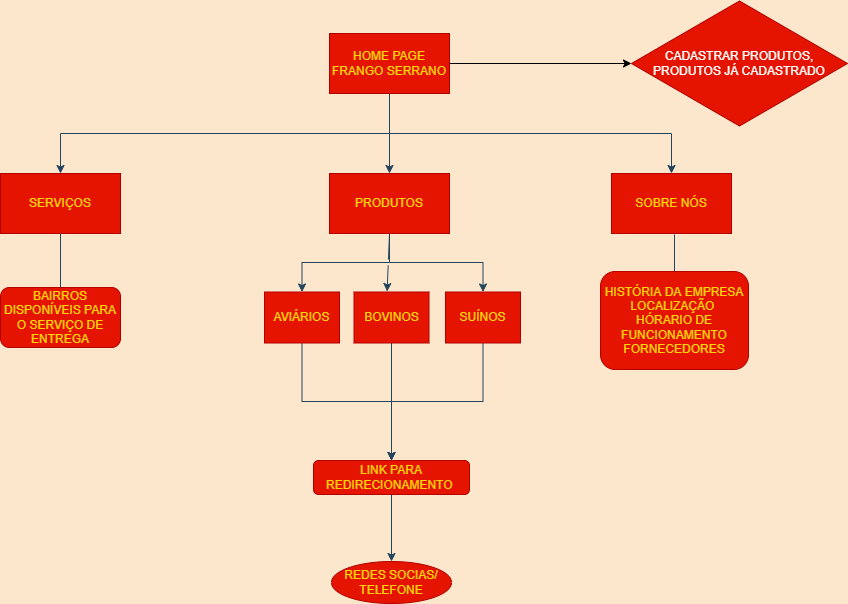

The diagram above was exported from draw.io. Its source (the exported page's mxGraphModel, read from the mxfile embedded in the PNG):
<mxGraphModel dx="1038" dy="617" grid="0" gridSize="10" guides="1" tooltips="1" connect="1" arrows="1" fold="1" page="1" pageScale="1" pageWidth="1169" pageHeight="827" background="#FCE7CD" math="0" shadow="0">
  <root>
    <mxCell id="0" />
    <mxCell id="1" parent="0" />
    <mxCell id="0xzV7fThEJctc0XIujdz-1" style="edgeStyle=elbowEdgeStyle;rounded=0;jumpStyle=gap;orthogonalLoop=1;jettySize=auto;elbow=vertical;html=1;entryX=0.5;entryY=0;entryDx=0;entryDy=0;labelBackgroundColor=#FCE7CD;strokeColor=#23445D;" parent="1" source="QnffKCTw5WCzr_MRpf1b-3" target="QnffKCTw5WCzr_MRpf1b-6" edge="1">
      <mxGeometry relative="1" as="geometry" />
    </mxCell>
    <mxCell id="0xzV7fThEJctc0XIujdz-3" style="edgeStyle=elbowEdgeStyle;rounded=0;jumpStyle=gap;orthogonalLoop=1;jettySize=auto;elbow=vertical;html=1;exitX=0.5;exitY=1;exitDx=0;exitDy=0;labelBackgroundColor=#FCE7CD;strokeColor=#23445D;" parent="1" source="QnffKCTw5WCzr_MRpf1b-3" target="QnffKCTw5WCzr_MRpf1b-7" edge="1">
      <mxGeometry relative="1" as="geometry" />
    </mxCell>
    <mxCell id="0xzV7fThEJctc0XIujdz-4" style="edgeStyle=none;rounded=0;jumpStyle=gap;orthogonalLoop=1;jettySize=auto;html=1;exitX=0.5;exitY=1;exitDx=0;exitDy=0;entryX=0.5;entryY=0;entryDx=0;entryDy=0;elbow=vertical;labelBackgroundColor=#FCE7CD;strokeColor=#23445D;" parent="1" source="QnffKCTw5WCzr_MRpf1b-3" target="QnffKCTw5WCzr_MRpf1b-4" edge="1">
      <mxGeometry relative="1" as="geometry" />
    </mxCell>
    <mxCell id="6VNjY1QE3KCqlpiP6bR6-2" value="" style="edgeStyle=orthogonalEdgeStyle;rounded=0;orthogonalLoop=1;jettySize=auto;html=1;" edge="1" parent="1" source="QnffKCTw5WCzr_MRpf1b-3" target="6VNjY1QE3KCqlpiP6bR6-1">
      <mxGeometry relative="1" as="geometry" />
    </mxCell>
    <mxCell id="QnffKCTw5WCzr_MRpf1b-3" value="&lt;font color=&quot;#ffd608&quot;&gt;HOME PAGE FRANGO SERRANO&lt;/font&gt;" style="rounded=0;whiteSpace=wrap;html=1;strokeColor=#B20000;strokeWidth=1;fillColor=#e51400;fontColor=#ffffff;" parent="1" vertex="1">
      <mxGeometry x="408" y="49" width="120" height="60" as="geometry" />
    </mxCell>
    <mxCell id="0xzV7fThEJctc0XIujdz-20" style="edgeStyle=elbowEdgeStyle;rounded=0;jumpStyle=gap;orthogonalLoop=1;jettySize=auto;elbow=vertical;html=1;exitX=0.5;exitY=1;exitDx=0;exitDy=0;entryX=0.5;entryY=0;entryDx=0;entryDy=0;labelBackgroundColor=#FCE7CD;strokeColor=#23445D;" parent="1" source="QnffKCTw5WCzr_MRpf1b-4" target="0xzV7fThEJctc0XIujdz-12" edge="1">
      <mxGeometry relative="1" as="geometry" />
    </mxCell>
    <mxCell id="0xzV7fThEJctc0XIujdz-21" style="edgeStyle=elbowEdgeStyle;rounded=0;jumpStyle=gap;orthogonalLoop=1;jettySize=auto;elbow=vertical;html=1;exitX=0.5;exitY=1;exitDx=0;exitDy=0;labelBackgroundColor=#FCE7CD;strokeColor=#23445D;" parent="1" source="QnffKCTw5WCzr_MRpf1b-4" target="0xzV7fThEJctc0XIujdz-14" edge="1">
      <mxGeometry relative="1" as="geometry" />
    </mxCell>
    <mxCell id="0xzV7fThEJctc0XIujdz-23" style="edgeStyle=none;rounded=0;jumpStyle=gap;orthogonalLoop=1;jettySize=auto;html=1;exitX=0.5;exitY=1;exitDx=0;exitDy=0;entryX=0.441;entryY=-0.01;entryDx=0;entryDy=0;entryPerimeter=0;elbow=vertical;labelBackgroundColor=#FCE7CD;strokeColor=#23445D;" parent="1" source="QnffKCTw5WCzr_MRpf1b-4" target="0xzV7fThEJctc0XIujdz-13" edge="1">
      <mxGeometry relative="1" as="geometry" />
    </mxCell>
    <mxCell id="QnffKCTw5WCzr_MRpf1b-4" value="&lt;font color=&quot;#ffd608&quot;&gt;PRODUTOS&lt;/font&gt;" style="rounded=0;whiteSpace=wrap;html=1;strokeColor=#B20000;strokeWidth=1;fillColor=#e51400;fontColor=#ffffff;" parent="1" vertex="1">
      <mxGeometry x="408" y="189" width="120" height="60" as="geometry" />
    </mxCell>
    <mxCell id="QnffKCTw5WCzr_MRpf1b-6" value="&lt;font color=&quot;#ffd608&quot;&gt;SERVIÇOS&lt;/font&gt;" style="rounded=0;whiteSpace=wrap;html=1;strokeColor=#B20000;strokeWidth=1;fillColor=#e51400;fontColor=#ffffff;" parent="1" vertex="1">
      <mxGeometry x="79" y="189" width="120" height="60" as="geometry" />
    </mxCell>
    <mxCell id="QnffKCTw5WCzr_MRpf1b-7" value="&lt;font color=&quot;#ffd608&quot;&gt;SOBRE NÓS&lt;/font&gt;" style="rounded=0;whiteSpace=wrap;html=1;strokeColor=#B20000;strokeWidth=1;fillColor=#e51400;fontColor=#ffffff;" parent="1" vertex="1">
      <mxGeometry x="690" y="189" width="120" height="60" as="geometry" />
    </mxCell>
    <mxCell id="0xzV7fThEJctc0XIujdz-7" value="&lt;font color=&quot;#ffd608&quot;&gt;BAIRROS DISPONÍVEIS PARA O SERVIÇO DE ENTREGA&lt;/font&gt;" style="rounded=1;whiteSpace=wrap;html=1;strokeColor=#B20000;strokeWidth=1;fillColor=#e51400;fontColor=#ffffff;" parent="1" vertex="1">
      <mxGeometry x="79" y="303" width="120" height="60" as="geometry" />
    </mxCell>
    <mxCell id="0xzV7fThEJctc0XIujdz-9" value="" style="endArrow=none;html=1;rounded=0;elbow=vertical;jumpStyle=gap;exitX=0.5;exitY=0;exitDx=0;exitDy=0;entryX=0.5;entryY=1;entryDx=0;entryDy=0;labelBackgroundColor=#FCE7CD;strokeColor=#23445D;" parent="1" source="0xzV7fThEJctc0XIujdz-7" target="QnffKCTw5WCzr_MRpf1b-6" edge="1">
      <mxGeometry width="50" height="50" relative="1" as="geometry">
        <mxPoint x="215" y="299" as="sourcePoint" />
        <mxPoint x="261" y="247" as="targetPoint" />
      </mxGeometry>
    </mxCell>
    <mxCell id="n3jZjwb1sbhtCN2aumiD-15" style="edgeStyle=elbowEdgeStyle;rounded=0;jumpStyle=gap;orthogonalLoop=1;jettySize=auto;elbow=vertical;html=1;exitX=0.5;exitY=1;exitDx=0;exitDy=0;fontFamily=Helvetica;fontSize=12;labelBackgroundColor=#FCE7CD;strokeColor=#23445D;" parent="1" source="0xzV7fThEJctc0XIujdz-12" target="n3jZjwb1sbhtCN2aumiD-13" edge="1">
      <mxGeometry relative="1" as="geometry" />
    </mxCell>
    <mxCell id="0xzV7fThEJctc0XIujdz-12" value="&lt;font color=&quot;#ffd608&quot;&gt;AVIÁRIOS&lt;/font&gt;" style="rounded=0;whiteSpace=wrap;html=1;strokeColor=#B20000;strokeWidth=1;fillColor=#e51400;fontColor=#ffffff;" parent="1" vertex="1">
      <mxGeometry x="343" y="307.5" width="75" height="51" as="geometry" />
    </mxCell>
    <mxCell id="n3jZjwb1sbhtCN2aumiD-17" style="edgeStyle=elbowEdgeStyle;rounded=0;jumpStyle=gap;orthogonalLoop=1;jettySize=auto;elbow=vertical;html=1;exitX=0.5;exitY=1;exitDx=0;exitDy=0;entryX=0.5;entryY=0;entryDx=0;entryDy=0;fontFamily=Helvetica;fontSize=12;labelBackgroundColor=#FCE7CD;strokeColor=#23445D;" parent="1" source="0xzV7fThEJctc0XIujdz-13" target="n3jZjwb1sbhtCN2aumiD-13" edge="1">
      <mxGeometry relative="1" as="geometry" />
    </mxCell>
    <mxCell id="0xzV7fThEJctc0XIujdz-13" value="&lt;font color=&quot;#ffd608&quot;&gt;BOVINOS&lt;/font&gt;" style="rounded=0;whiteSpace=wrap;html=1;strokeColor=#B20000;strokeWidth=1;fillColor=#e51400;fontColor=#ffffff;" parent="1" vertex="1">
      <mxGeometry x="432.5" y="307.5" width="75" height="51" as="geometry" />
    </mxCell>
    <mxCell id="n3jZjwb1sbhtCN2aumiD-16" style="edgeStyle=elbowEdgeStyle;rounded=0;jumpStyle=gap;orthogonalLoop=1;jettySize=auto;elbow=vertical;html=1;exitX=0.5;exitY=1;exitDx=0;exitDy=0;fontFamily=Helvetica;fontSize=12;labelBackgroundColor=#FCE7CD;strokeColor=#23445D;" parent="1" source="0xzV7fThEJctc0XIujdz-14" target="n3jZjwb1sbhtCN2aumiD-13" edge="1">
      <mxGeometry relative="1" as="geometry" />
    </mxCell>
    <mxCell id="0xzV7fThEJctc0XIujdz-14" value="&lt;font color=&quot;#ffd608&quot;&gt;SUÍNOS&lt;/font&gt;" style="rounded=0;whiteSpace=wrap;html=1;strokeColor=#B20000;strokeWidth=1;fillColor=#e51400;fontColor=#ffffff;" parent="1" vertex="1">
      <mxGeometry x="524" y="307.5" width="75" height="51" as="geometry" />
    </mxCell>
    <mxCell id="0xzV7fThEJctc0XIujdz-15" style="edgeStyle=none;rounded=0;jumpStyle=gap;orthogonalLoop=1;jettySize=auto;html=1;exitX=1;exitY=1;exitDx=0;exitDy=0;elbow=vertical;labelBackgroundColor=#FCE7CD;strokeColor=#23445D;" parent="1" source="0xzV7fThEJctc0XIujdz-12" target="0xzV7fThEJctc0XIujdz-12" edge="1">
      <mxGeometry relative="1" as="geometry" />
    </mxCell>
    <mxCell id="n3jZjwb1sbhtCN2aumiD-5" value="&lt;font color=&quot;#ffd608&quot;&gt;HISTÓRIA DA EMPRESA&lt;br&gt;LOCALIZAÇÃO&amp;nbsp;&lt;br&gt;HÓRARIO DE FUNCIONAMENTO&lt;br&gt;FORNECEDORES&lt;br&gt;&lt;/font&gt;" style="rounded=1;whiteSpace=wrap;html=1;strokeColor=#B20000;strokeWidth=1;fillColor=#e51400;fontColor=#ffffff;" parent="1" vertex="1">
      <mxGeometry x="679" y="287" width="148" height="98" as="geometry" />
    </mxCell>
    <mxCell id="n3jZjwb1sbhtCN2aumiD-6" value="" style="endArrow=none;html=1;rounded=0;elbow=vertical;jumpStyle=gap;exitX=0.5;exitY=0;exitDx=0;exitDy=0;labelBackgroundColor=#FCE7CD;strokeColor=#23445D;" parent="1" source="n3jZjwb1sbhtCN2aumiD-5" edge="1">
      <mxGeometry width="50" height="50" relative="1" as="geometry">
        <mxPoint x="753" y="301" as="sourcePoint" />
        <mxPoint x="753" y="250" as="targetPoint" />
      </mxGeometry>
    </mxCell>
    <mxCell id="n3jZjwb1sbhtCN2aumiD-19" value="" style="edgeStyle=elbowEdgeStyle;rounded=0;jumpStyle=gap;orthogonalLoop=1;jettySize=auto;elbow=vertical;html=1;fontFamily=Helvetica;fontSize=12;labelBackgroundColor=#FCE7CD;strokeColor=#23445D;" parent="1" source="n3jZjwb1sbhtCN2aumiD-13" target="n3jZjwb1sbhtCN2aumiD-18" edge="1">
      <mxGeometry relative="1" as="geometry" />
    </mxCell>
    <mxCell id="n3jZjwb1sbhtCN2aumiD-13" value="&lt;font color=&quot;#ffd608&quot;&gt;LINK PARA REDIRECIONAMENTO&amp;nbsp;&lt;/font&gt;" style="rounded=1;whiteSpace=wrap;html=1;fontFamily=Helvetica;fontSize=12;fontColor=#ffffff;strokeColor=#B20000;strokeWidth=1;fillColor=#e51400;" parent="1" vertex="1">
      <mxGeometry x="392" y="476" width="156" height="34" as="geometry" />
    </mxCell>
    <mxCell id="n3jZjwb1sbhtCN2aumiD-18" value="&lt;font color=&quot;#ffd608&quot;&gt;REDES SOCIAS/ TELEFONE&lt;/font&gt;" style="ellipse;whiteSpace=wrap;html=1;strokeColor=#B20000;rounded=1;strokeWidth=1;fillColor=#e51400;fontColor=#ffffff;" parent="1" vertex="1">
      <mxGeometry x="410" y="577" width="120" height="42" as="geometry" />
    </mxCell>
    <mxCell id="6VNjY1QE3KCqlpiP6bR6-1" value="CADASTRAR PRODUTOS, PRODUTOS JÁ CADASTRADO" style="rhombus;whiteSpace=wrap;html=1;fillColor=#e51400;strokeColor=#B20000;fontColor=#ffffff;rounded=0;strokeWidth=1;" vertex="1" parent="1">
      <mxGeometry x="710" y="16.5" width="216" height="125" as="geometry" />
    </mxCell>
  </root>
</mxGraphModel>